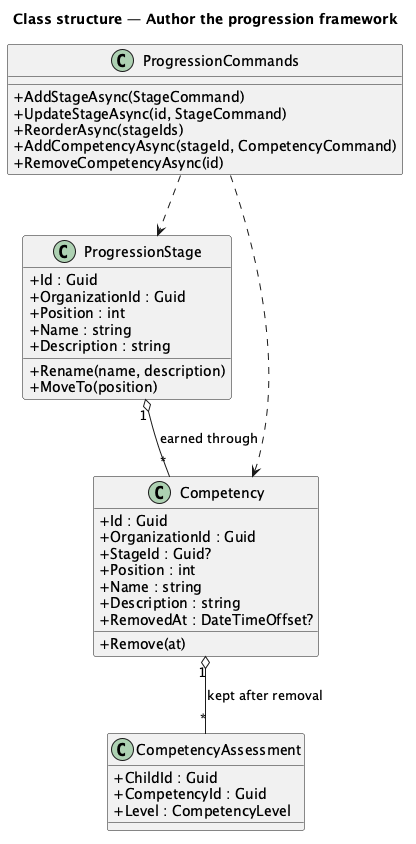

The diagram above was rendered by PlantUML. Its source (embedded in the PNG):
@startuml
title Class structure — Author the progression framework
skinparam classAttributeIconSize 0
class ProgressionStage {
  +Id : Guid
  +OrganizationId : Guid
  +Position : int
  +Name : string
  +Description : string
  +Rename(name, description)
  +MoveTo(position)
}
class Competency {
  +Id : Guid
  +OrganizationId : Guid
  +StageId : Guid?
  +Position : int
  +Name : string
  +Description : string
  +RemovedAt : DateTimeOffset?
  +Remove(at)
}
class CompetencyAssessment {
  +ChildId : Guid
  +CompetencyId : Guid
  +Level : CompetencyLevel
}
class ProgressionCommands {
  +AddStageAsync(StageCommand)
  +UpdateStageAsync(id, StageCommand)
  +ReorderAsync(stageIds)
  +AddCompetencyAsync(stageId, CompetencyCommand)
  +RemoveCompetencyAsync(id)
}
ProgressionStage "1" o-- "*" Competency : earned through
Competency "1" o-- "*" CompetencyAssessment : kept after removal
ProgressionCommands ..> ProgressionStage
ProgressionCommands ..> Competency
@enduml